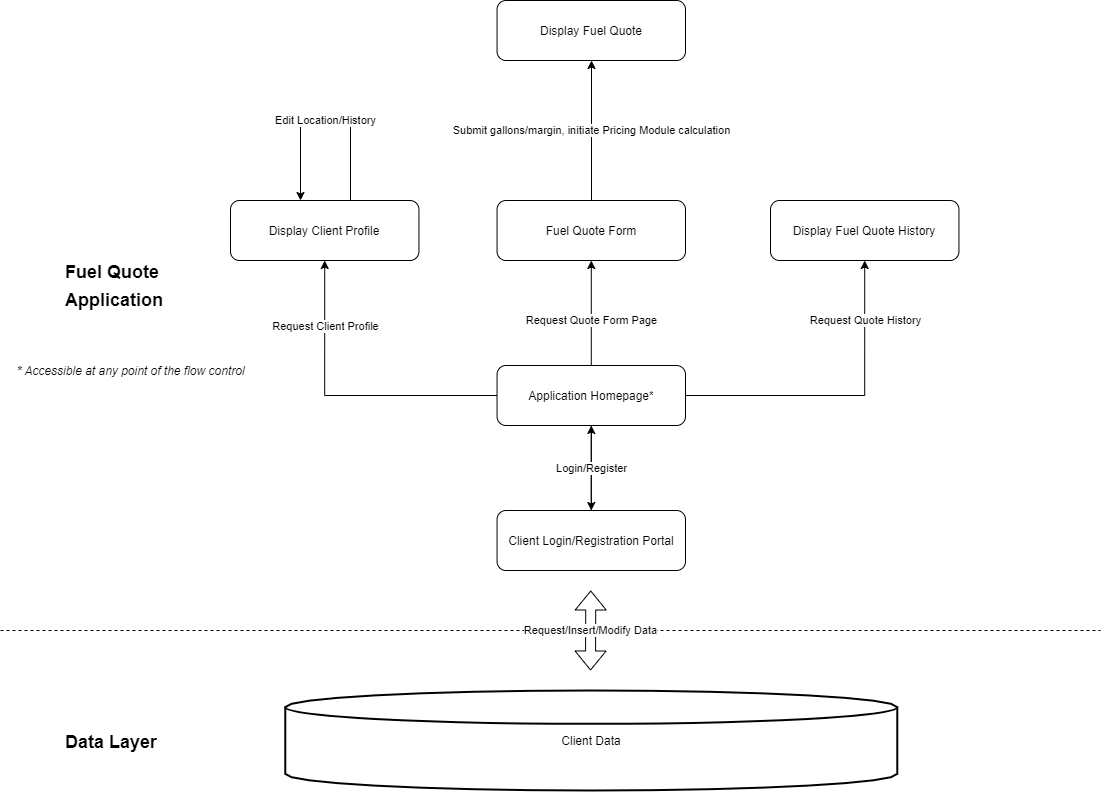

The diagram above was exported from draw.io. Its source (the exported page's mxGraphModel, read from the mxfile embedded in the PNG):
<mxGraphModel dx="2302" dy="1154" grid="1" gridSize="10" guides="1" tooltips="1" connect="1" arrows="1" fold="1" page="1" pageScale="1" pageWidth="1100" pageHeight="850" math="0" shadow="0">
  <root>
    <mxCell id="0" />
    <mxCell id="1" parent="0" />
    <mxCell id="2Gm8XtNz3L6Tg8aKTpGc-1" value="Client Data" style="strokeWidth=2;html=1;shape=mxgraph.flowchart.database;whiteSpace=wrap;" vertex="1" parent="1">
      <mxGeometry x="284.78" y="710" width="612" height="100" as="geometry" />
    </mxCell>
    <mxCell id="2Gm8XtNz3L6Tg8aKTpGc-21" value="" style="edgeStyle=orthogonalEdgeStyle;rounded=0;orthogonalLoop=1;jettySize=auto;html=1;" edge="1" parent="1" source="2Gm8XtNz3L6Tg8aKTpGc-2" target="2Gm8XtNz3L6Tg8aKTpGc-19">
      <mxGeometry relative="1" as="geometry" />
    </mxCell>
    <mxCell id="2Gm8XtNz3L6Tg8aKTpGc-2" value="Client Login/Registration Portal" style="rounded=1;whiteSpace=wrap;html=1;" vertex="1" parent="1">
      <mxGeometry x="496.55999999999995" y="530" width="188.44" height="60" as="geometry" />
    </mxCell>
    <mxCell id="2Gm8XtNz3L6Tg8aKTpGc-13" value="&lt;h1&gt;&lt;font style=&quot;font-size: 18px&quot;&gt;Fuel Quote Application&lt;/font&gt;&lt;/h1&gt;" style="text;html=1;strokeColor=none;fillColor=none;spacing=5;spacingTop=-20;whiteSpace=wrap;overflow=hidden;rounded=0;" vertex="1" parent="1">
      <mxGeometry x="60" y="270" width="120" height="70" as="geometry" />
    </mxCell>
    <mxCell id="2Gm8XtNz3L6Tg8aKTpGc-14" value="&lt;h1&gt;&lt;font style=&quot;font-size: 18px&quot;&gt;Data Layer&lt;/font&gt;&lt;/h1&gt;" style="text;html=1;strokeColor=none;fillColor=none;spacing=5;spacingTop=-20;whiteSpace=wrap;overflow=hidden;rounded=0;" vertex="1" parent="1">
      <mxGeometry x="60" y="740" width="110" height="40" as="geometry" />
    </mxCell>
    <mxCell id="2Gm8XtNz3L6Tg8aKTpGc-15" value="" style="endArrow=none;dashed=1;html=1;" edge="1" parent="1">
      <mxGeometry width="50" height="50" relative="1" as="geometry">
        <mxPoint y="650" as="sourcePoint" />
        <mxPoint x="1100" y="650" as="targetPoint" />
      </mxGeometry>
    </mxCell>
    <mxCell id="2Gm8XtNz3L6Tg8aKTpGc-22" value="Login/Register" style="edgeStyle=orthogonalEdgeStyle;rounded=0;orthogonalLoop=1;jettySize=auto;html=1;" edge="1" parent="1" source="2Gm8XtNz3L6Tg8aKTpGc-19" target="2Gm8XtNz3L6Tg8aKTpGc-2">
      <mxGeometry relative="1" as="geometry" />
    </mxCell>
    <mxCell id="2Gm8XtNz3L6Tg8aKTpGc-32" value="Request Quote Form Page" style="edgeStyle=orthogonalEdgeStyle;rounded=0;orthogonalLoop=1;jettySize=auto;html=1;" edge="1" parent="1" source="2Gm8XtNz3L6Tg8aKTpGc-19" target="2Gm8XtNz3L6Tg8aKTpGc-28">
      <mxGeometry x="-0.1429" relative="1" as="geometry">
        <mxPoint as="offset" />
      </mxGeometry>
    </mxCell>
    <mxCell id="2Gm8XtNz3L6Tg8aKTpGc-35" style="edgeStyle=orthogonalEdgeStyle;rounded=0;orthogonalLoop=1;jettySize=auto;html=1;entryX=0.5;entryY=1;entryDx=0;entryDy=0;" edge="1" parent="1" source="2Gm8XtNz3L6Tg8aKTpGc-19" target="2Gm8XtNz3L6Tg8aKTpGc-20">
      <mxGeometry relative="1" as="geometry" />
    </mxCell>
    <mxCell id="2Gm8XtNz3L6Tg8aKTpGc-38" value="Request Client Profile" style="edgeLabel;html=1;align=center;verticalAlign=middle;resizable=0;points=[];" vertex="1" connectable="0" parent="2Gm8XtNz3L6Tg8aKTpGc-35">
      <mxGeometry x="0.2611" y="-1" relative="1" as="geometry">
        <mxPoint x="-0.98" y="-48.36" as="offset" />
      </mxGeometry>
    </mxCell>
    <mxCell id="2Gm8XtNz3L6Tg8aKTpGc-36" style="edgeStyle=orthogonalEdgeStyle;rounded=0;orthogonalLoop=1;jettySize=auto;html=1;entryX=0.5;entryY=1;entryDx=0;entryDy=0;" edge="1" parent="1" source="2Gm8XtNz3L6Tg8aKTpGc-19" target="2Gm8XtNz3L6Tg8aKTpGc-29">
      <mxGeometry relative="1" as="geometry" />
    </mxCell>
    <mxCell id="2Gm8XtNz3L6Tg8aKTpGc-37" value="Request Quote History" style="edgeLabel;html=1;align=center;verticalAlign=middle;resizable=0;points=[];" vertex="1" connectable="0" parent="2Gm8XtNz3L6Tg8aKTpGc-36">
      <mxGeometry x="0.2253" y="1" relative="1" as="geometry">
        <mxPoint x="1.0200000000000002" y="-62.2" as="offset" />
      </mxGeometry>
    </mxCell>
    <mxCell id="2Gm8XtNz3L6Tg8aKTpGc-19" value="Application Homepage*" style="rounded=1;whiteSpace=wrap;html=1;" vertex="1" parent="1">
      <mxGeometry x="496.55999999999995" y="385" width="188.44" height="60" as="geometry" />
    </mxCell>
    <mxCell id="2Gm8XtNz3L6Tg8aKTpGc-31" value="Edit Location/History" style="edgeStyle=orthogonalEdgeStyle;rounded=0;orthogonalLoop=1;jettySize=auto;html=1;" edge="1" parent="1" source="2Gm8XtNz3L6Tg8aKTpGc-20" target="2Gm8XtNz3L6Tg8aKTpGc-20">
      <mxGeometry relative="1" as="geometry">
        <mxPoint x="250" y="140" as="targetPoint" />
        <Array as="points">
          <mxPoint x="350" y="140" />
          <mxPoint x="300" y="140" />
        </Array>
      </mxGeometry>
    </mxCell>
    <mxCell id="2Gm8XtNz3L6Tg8aKTpGc-20" value="Display Client Profile" style="rounded=1;whiteSpace=wrap;html=1;" vertex="1" parent="1">
      <mxGeometry x="229.99999999999994" y="220" width="188.44" height="60" as="geometry" />
    </mxCell>
    <mxCell id="2Gm8XtNz3L6Tg8aKTpGc-39" value="Submit gallons/margin, initiate Pricing Module calculation" style="edgeStyle=orthogonalEdgeStyle;rounded=0;orthogonalLoop=1;jettySize=auto;html=1;" edge="1" parent="1" source="2Gm8XtNz3L6Tg8aKTpGc-28">
      <mxGeometry relative="1" as="geometry">
        <mxPoint x="591" y="80" as="targetPoint" />
        <Array as="points">
          <mxPoint x="591" y="83" />
        </Array>
      </mxGeometry>
    </mxCell>
    <mxCell id="2Gm8XtNz3L6Tg8aKTpGc-28" value="Fuel Quote Form" style="rounded=1;whiteSpace=wrap;html=1;" vertex="1" parent="1">
      <mxGeometry x="496.56" y="220" width="188.44" height="60" as="geometry" />
    </mxCell>
    <mxCell id="2Gm8XtNz3L6Tg8aKTpGc-29" value="Display Fuel Quote History" style="rounded=1;whiteSpace=wrap;html=1;" vertex="1" parent="1">
      <mxGeometry x="770" y="220" width="188.44" height="60" as="geometry" />
    </mxCell>
    <mxCell id="2Gm8XtNz3L6Tg8aKTpGc-30" value="Display Fuel Quote" style="rounded=1;whiteSpace=wrap;html=1;" vertex="1" parent="1">
      <mxGeometry x="496.56" y="20" width="188.44" height="60" as="geometry" />
    </mxCell>
    <mxCell id="2Gm8XtNz3L6Tg8aKTpGc-41" value="Request/Insert/Modify Data" style="shape=flexArrow;endArrow=classic;startArrow=classic;html=1;" edge="1" parent="1">
      <mxGeometry width="50" height="50" relative="1" as="geometry">
        <mxPoint x="590" y="690" as="sourcePoint" />
        <mxPoint x="590.28" y="610" as="targetPoint" />
      </mxGeometry>
    </mxCell>
    <mxCell id="2Gm8XtNz3L6Tg8aKTpGc-43" value="* Accessible at any point of the flow control" style="text;html=1;align=center;verticalAlign=middle;resizable=0;points=[];autosize=1;fontStyle=2" vertex="1" parent="1">
      <mxGeometry x="10" y="380" width="240" height="20" as="geometry" />
    </mxCell>
  </root>
</mxGraphModel>